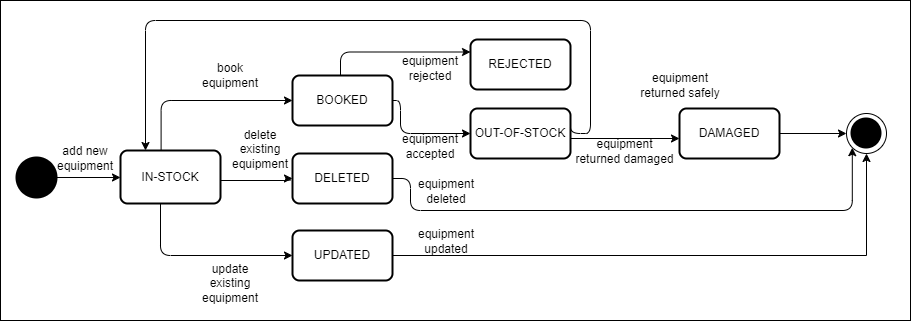

The diagram above was exported from draw.io. Its source (the exported page's mxGraphModel, read from the mxfile embedded in the PNG):
<mxGraphModel dx="1050" dy="542" grid="1" gridSize="10" guides="1" tooltips="1" connect="1" arrows="1" fold="1" page="1" pageScale="1" pageWidth="827" pageHeight="1169" math="0" shadow="0">
  <root>
    <mxCell id="yQVBThx9_V7Np5krOxeK-0" />
    <mxCell id="yQVBThx9_V7Np5krOxeK-1" parent="yQVBThx9_V7Np5krOxeK-0" />
    <mxCell id="yQVBThx9_V7Np5krOxeK-2" value="" style="strokeWidth=2;html=1;shape=mxgraph.flowchart.start_2;whiteSpace=wrap;fillColor=#000000;" parent="yQVBThx9_V7Np5krOxeK-1" vertex="1">
      <mxGeometry x="86" y="197" width="40" height="40" as="geometry" />
    </mxCell>
    <mxCell id="yQVBThx9_V7Np5krOxeK-3" value="" style="group" parent="yQVBThx9_V7Np5krOxeK-1" vertex="1" connectable="0">
      <mxGeometry x="916" y="153" width="40" height="40" as="geometry" />
    </mxCell>
    <mxCell id="yQVBThx9_V7Np5krOxeK-4" value="" style="strokeWidth=1;html=1;shape=mxgraph.flowchart.start_2;whiteSpace=wrap;fillColor=none;" parent="yQVBThx9_V7Np5krOxeK-3" vertex="1">
      <mxGeometry width="40" height="40" as="geometry" />
    </mxCell>
    <mxCell id="yQVBThx9_V7Np5krOxeK-5" value="" style="strokeWidth=2;html=1;shape=mxgraph.flowchart.start_2;whiteSpace=wrap;fillColor=#000000;" parent="yQVBThx9_V7Np5krOxeK-3" vertex="1">
      <mxGeometry x="5" y="5" width="29" height="29" as="geometry" />
    </mxCell>
    <mxCell id="yQVBThx9_V7Np5krOxeK-6" style="edgeStyle=orthogonalEdgeStyle;orthogonalLoop=1;jettySize=auto;html=1;entryX=0;entryY=0.5;entryDx=0;entryDy=0;rounded=1;" parent="yQVBThx9_V7Np5krOxeK-1" source="yQVBThx9_V7Np5krOxeK-8" target="yQVBThx9_V7Np5krOxeK-13" edge="1">
      <mxGeometry relative="1" as="geometry">
        <Array as="points">
          <mxPoint x="228" y="220" />
          <mxPoint x="360" y="220" />
          <mxPoint x="360" y="218" />
        </Array>
      </mxGeometry>
    </mxCell>
    <mxCell id="yQVBThx9_V7Np5krOxeK-7" style="edgeStyle=orthogonalEdgeStyle;rounded=1;orthogonalLoop=1;jettySize=auto;html=1;entryX=0;entryY=0.5;entryDx=0;entryDy=0;exitX=0.406;exitY=-0.015;exitDx=0;exitDy=0;exitPerimeter=0;" parent="yQVBThx9_V7Np5krOxeK-1" source="yQVBThx9_V7Np5krOxeK-8" target="yQVBThx9_V7Np5krOxeK-9" edge="1">
      <mxGeometry relative="1" as="geometry">
        <Array as="points">
          <mxPoint x="231" y="140" />
        </Array>
      </mxGeometry>
    </mxCell>
    <mxCell id="ZaRNu2p5JvBlGw6E1SBq-1" style="edgeStyle=orthogonalEdgeStyle;rounded=1;orthogonalLoop=1;jettySize=auto;html=1;entryX=0;entryY=0.5;entryDx=0;entryDy=0;strokeColor=default;" parent="yQVBThx9_V7Np5krOxeK-1" source="yQVBThx9_V7Np5krOxeK-8" target="ZaRNu2p5JvBlGw6E1SBq-0" edge="1">
      <mxGeometry relative="1" as="geometry">
        <Array as="points">
          <mxPoint x="230" y="295" />
        </Array>
      </mxGeometry>
    </mxCell>
    <mxCell id="yQVBThx9_V7Np5krOxeK-8" value="IN-STOCK" style="rounded=1;whiteSpace=wrap;html=1;absoluteArcSize=1;arcSize=14;strokeWidth=2;" parent="yQVBThx9_V7Np5krOxeK-1" vertex="1">
      <mxGeometry x="190" y="190" width="100" height="53" as="geometry" />
    </mxCell>
    <mxCell id="ZaRNu2p5JvBlGw6E1SBq-5" style="edgeStyle=orthogonalEdgeStyle;rounded=1;orthogonalLoop=1;jettySize=auto;html=1;entryX=0;entryY=0.25;entryDx=0;entryDy=0;" parent="yQVBThx9_V7Np5krOxeK-1" source="yQVBThx9_V7Np5krOxeK-9" target="QReZ9gb6wh4DsJRN6Hct-1" edge="1">
      <mxGeometry relative="1" as="geometry">
        <Array as="points">
          <mxPoint x="410" y="92" />
        </Array>
      </mxGeometry>
    </mxCell>
    <mxCell id="ZaRNu2p5JvBlGw6E1SBq-6" style="edgeStyle=orthogonalEdgeStyle;rounded=1;orthogonalLoop=1;jettySize=auto;html=1;entryX=0;entryY=0.5;entryDx=0;entryDy=0;" parent="yQVBThx9_V7Np5krOxeK-1" source="yQVBThx9_V7Np5krOxeK-9" target="QReZ9gb6wh4DsJRN6Hct-2" edge="1">
      <mxGeometry relative="1" as="geometry">
        <Array as="points">
          <mxPoint x="470" y="140" />
          <mxPoint x="470" y="173" />
        </Array>
      </mxGeometry>
    </mxCell>
    <mxCell id="yQVBThx9_V7Np5krOxeK-9" value="BOOKED" style="rounded=1;whiteSpace=wrap;html=1;absoluteArcSize=1;arcSize=14;strokeWidth=2;" parent="yQVBThx9_V7Np5krOxeK-1" vertex="1">
      <mxGeometry x="362" y="115" width="100" height="50" as="geometry" />
    </mxCell>
    <mxCell id="yQVBThx9_V7Np5krOxeK-10" value="" style="endArrow=classic;html=1;rounded=0;" parent="yQVBThx9_V7Np5krOxeK-1" edge="1">
      <mxGeometry width="50" height="50" relative="1" as="geometry">
        <mxPoint x="126" y="217" as="sourcePoint" />
        <mxPoint x="190" y="217" as="targetPoint" />
      </mxGeometry>
    </mxCell>
    <mxCell id="yQVBThx9_V7Np5krOxeK-13" value="DELETED" style="rounded=1;whiteSpace=wrap;html=1;absoluteArcSize=1;arcSize=14;strokeWidth=2;" parent="yQVBThx9_V7Np5krOxeK-1" vertex="1">
      <mxGeometry x="362" y="193" width="100" height="50" as="geometry" />
    </mxCell>
    <mxCell id="yQVBThx9_V7Np5krOxeK-14" value="add new&lt;br&gt;equipment" style="text;html=1;strokeColor=none;fillColor=none;align=center;verticalAlign=middle;whiteSpace=wrap;rounded=0;" parent="yQVBThx9_V7Np5krOxeK-1" vertex="1">
      <mxGeometry x="125" y="183" width="60" height="30" as="geometry" />
    </mxCell>
    <mxCell id="yQVBThx9_V7Np5krOxeK-15" value="book&lt;br&gt;equipment" style="text;html=1;strokeColor=none;fillColor=none;align=center;verticalAlign=middle;whiteSpace=wrap;rounded=0;" parent="yQVBThx9_V7Np5krOxeK-1" vertex="1">
      <mxGeometry x="270" y="100" width="60" height="30" as="geometry" />
    </mxCell>
    <mxCell id="yQVBThx9_V7Np5krOxeK-16" value="delete existing equipment" style="text;html=1;strokeColor=none;fillColor=none;align=center;verticalAlign=middle;whiteSpace=wrap;rounded=0;" parent="yQVBThx9_V7Np5krOxeK-1" vertex="1">
      <mxGeometry x="300" y="176" width="60" height="26" as="geometry" />
    </mxCell>
    <mxCell id="QReZ9gb6wh4DsJRN6Hct-1" value="REJECTED" style="rounded=1;whiteSpace=wrap;html=1;absoluteArcSize=1;arcSize=14;strokeWidth=2;" parent="yQVBThx9_V7Np5krOxeK-1" vertex="1">
      <mxGeometry x="540" y="79" width="100" height="50" as="geometry" />
    </mxCell>
    <mxCell id="ZaRNu2p5JvBlGw6E1SBq-8" style="edgeStyle=orthogonalEdgeStyle;rounded=1;orthogonalLoop=1;jettySize=auto;html=1;entryX=0;entryY=0.5;entryDx=0;entryDy=0;" parent="yQVBThx9_V7Np5krOxeK-1" edge="1">
      <mxGeometry relative="1" as="geometry">
        <mxPoint x="640" y="178" as="sourcePoint" />
        <mxPoint x="749" y="178" as="targetPoint" />
      </mxGeometry>
    </mxCell>
    <mxCell id="QReZ9gb6wh4DsJRN6Hct-2" value="OUT-OF-STOCK" style="rounded=1;whiteSpace=wrap;html=1;absoluteArcSize=1;arcSize=14;strokeWidth=2;" parent="yQVBThx9_V7Np5krOxeK-1" vertex="1">
      <mxGeometry x="540" y="148" width="100" height="50" as="geometry" />
    </mxCell>
    <mxCell id="QReZ9gb6wh4DsJRN6Hct-5" value="DAMAGED" style="rounded=1;whiteSpace=wrap;html=1;absoluteArcSize=1;arcSize=14;strokeWidth=2;" parent="yQVBThx9_V7Np5krOxeK-1" vertex="1">
      <mxGeometry x="749" y="148" width="100" height="50" as="geometry" />
    </mxCell>
    <mxCell id="ZaRNu2p5JvBlGw6E1SBq-0" value="UPDATED" style="rounded=1;whiteSpace=wrap;html=1;absoluteArcSize=1;arcSize=14;strokeWidth=2;" parent="yQVBThx9_V7Np5krOxeK-1" vertex="1">
      <mxGeometry x="362" y="270" width="100" height="50" as="geometry" />
    </mxCell>
    <mxCell id="ZaRNu2p5JvBlGw6E1SBq-4" value="update existing equipment" style="text;html=1;strokeColor=none;fillColor=none;align=center;verticalAlign=middle;whiteSpace=wrap;rounded=0;" parent="yQVBThx9_V7Np5krOxeK-1" vertex="1">
      <mxGeometry x="270" y="310" width="60" height="26" as="geometry" />
    </mxCell>
    <mxCell id="ZaRNu2p5JvBlGw6E1SBq-7" style="edgeStyle=orthogonalEdgeStyle;rounded=1;orthogonalLoop=1;jettySize=auto;html=1;entryX=0.25;entryY=0;entryDx=0;entryDy=0;exitX=1;exitY=0.25;exitDx=0;exitDy=0;" parent="yQVBThx9_V7Np5krOxeK-1" source="QReZ9gb6wh4DsJRN6Hct-2" target="yQVBThx9_V7Np5krOxeK-8" edge="1">
      <mxGeometry relative="1" as="geometry">
        <mxPoint x="640" y="167" as="sourcePoint" />
        <mxPoint x="740.3" y="138.54999999999995" as="targetPoint" />
        <Array as="points">
          <mxPoint x="640" y="173" />
          <mxPoint x="660" y="173" />
          <mxPoint x="660" y="60" />
          <mxPoint x="215" y="60" />
        </Array>
      </mxGeometry>
    </mxCell>
    <mxCell id="gbeiAlQUXATumYMvay8l-1" style="edgeStyle=orthogonalEdgeStyle;rounded=1;orthogonalLoop=1;jettySize=auto;html=1;entryX=0;entryY=0.5;entryDx=0;entryDy=0;entryPerimeter=0;strokeColor=default;" parent="yQVBThx9_V7Np5krOxeK-1" source="QReZ9gb6wh4DsJRN6Hct-5" target="yQVBThx9_V7Np5krOxeK-4" edge="1">
      <mxGeometry relative="1" as="geometry" />
    </mxCell>
    <mxCell id="gbeiAlQUXATumYMvay8l-2" style="edgeStyle=orthogonalEdgeStyle;rounded=1;orthogonalLoop=1;jettySize=auto;html=1;entryX=0.145;entryY=0.855;entryDx=0;entryDy=0;entryPerimeter=0;" parent="yQVBThx9_V7Np5krOxeK-1" source="yQVBThx9_V7Np5krOxeK-13" target="yQVBThx9_V7Np5krOxeK-4" edge="1">
      <mxGeometry relative="1" as="geometry">
        <Array as="points">
          <mxPoint x="480" y="218" />
          <mxPoint x="480" y="250" />
          <mxPoint x="922" y="250" />
        </Array>
      </mxGeometry>
    </mxCell>
    <mxCell id="gbeiAlQUXATumYMvay8l-3" style="edgeStyle=orthogonalEdgeStyle;rounded=0;orthogonalLoop=1;jettySize=auto;html=1;entryX=0.5;entryY=1;entryDx=0;entryDy=0;entryPerimeter=0;" parent="yQVBThx9_V7Np5krOxeK-1" source="ZaRNu2p5JvBlGw6E1SBq-0" target="yQVBThx9_V7Np5krOxeK-4" edge="1">
      <mxGeometry relative="1" as="geometry" />
    </mxCell>
    <mxCell id="gbeiAlQUXATumYMvay8l-4" value="equipment&lt;br&gt;rejected" style="text;html=1;strokeColor=none;fillColor=none;align=center;verticalAlign=middle;whiteSpace=wrap;rounded=0;" parent="yQVBThx9_V7Np5krOxeK-1" vertex="1">
      <mxGeometry x="470" y="93" width="60" height="30" as="geometry" />
    </mxCell>
    <mxCell id="gbeiAlQUXATumYMvay8l-5" value="equipment&lt;br&gt;accepted" style="text;html=1;strokeColor=none;fillColor=none;align=center;verticalAlign=middle;whiteSpace=wrap;rounded=0;" parent="yQVBThx9_V7Np5krOxeK-1" vertex="1">
      <mxGeometry x="470" y="171" width="60" height="30" as="geometry" />
    </mxCell>
    <mxCell id="gbeiAlQUXATumYMvay8l-6" value="equipment&lt;br&gt;deleted" style="text;html=1;strokeColor=none;fillColor=none;align=center;verticalAlign=middle;whiteSpace=wrap;rounded=0;" parent="yQVBThx9_V7Np5krOxeK-1" vertex="1">
      <mxGeometry x="486" y="216" width="60" height="30" as="geometry" />
    </mxCell>
    <mxCell id="gbeiAlQUXATumYMvay8l-7" value="equipment&lt;br&gt;updated" style="text;html=1;strokeColor=none;fillColor=none;align=center;verticalAlign=middle;whiteSpace=wrap;rounded=0;" parent="yQVBThx9_V7Np5krOxeK-1" vertex="1">
      <mxGeometry x="486" y="266" width="60" height="30" as="geometry" />
    </mxCell>
    <mxCell id="gbeiAlQUXATumYMvay8l-8" value="equipment&lt;br&gt;returned safely" style="text;html=1;strokeColor=none;fillColor=none;align=center;verticalAlign=middle;whiteSpace=wrap;rounded=0;" parent="yQVBThx9_V7Np5krOxeK-1" vertex="1">
      <mxGeometry x="700" y="110" width="100" height="30" as="geometry" />
    </mxCell>
    <mxCell id="gbeiAlQUXATumYMvay8l-9" value="equipment&lt;br&gt;returned damaged" style="text;html=1;strokeColor=none;fillColor=none;align=center;verticalAlign=middle;whiteSpace=wrap;rounded=0;" parent="yQVBThx9_V7Np5krOxeK-1" vertex="1">
      <mxGeometry x="640" y="176" width="109" height="30" as="geometry" />
    </mxCell>
    <mxCell id="rGPlS1rX3Xpipq5VEzZC-0" value="" style="rounded=0;whiteSpace=wrap;html=1;fillColor=none;" vertex="1" parent="yQVBThx9_V7Np5krOxeK-1">
      <mxGeometry x="70" y="40" width="910" height="320" as="geometry" />
    </mxCell>
  </root>
</mxGraphModel>